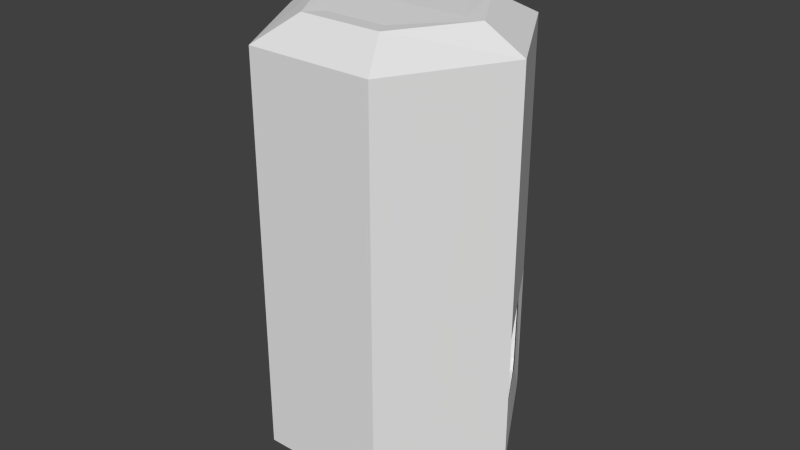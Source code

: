 # Source: Modul_Grosses_modul.blend  (saved by Blender 2.74.0; exported with 4.5.12 LTS)
import bpy
from mathutils import Matrix  # noqa: F401  (used for matrix-valued properties, if any)

bpy.ops.wm.read_factory_settings(use_empty=True)
scene = bpy.context.scene
scene.name = 'Scene'

# ---- collections
col_collection_1 = bpy.data.collections.new('Collection 1'); scene.collection.children.link(col_collection_1)
col_verkleidung_seiten = bpy.data.collections.new('Verkleidung_Seiten')  # instanced only; not linked into the scene
col_modul_klein = bpy.data.collections.new('Modul_Klein')  # instanced only; not linked into the scene

# ---- world
world_world = bpy.data.worlds.new('World'); scene.world = world_world
world_world.color = (0.05088, 0.05088, 0.05088)
world_world.use_sun_shadow = False
world_world.sun_shadow_jitter_overblur = 0.0
world_world.cycles.sampling_method = 'NONE'
world_world.cycles.sample_map_resolution = 256

# ---- meshes
me_circle_008 = bpy.data.meshes.new('Circle.008')
me_circle_008.from_pydata([(-2.451, 4.245, 3.364), (-3.889, 2.984, 3.364), (-4.735, 1.269, 3.364), (-4.86, -0.6399, 3.364), (-4.245, -2.451, 3.364), (-2.984, -3.889, 3.364), (-1.269, -4.735, 3.364), (0.6399, -4.86, 3.364), (2.451, -4.245, 3.364), (3.889, -2.984, 3.364), (4.735, -1.269, 3.364), (4.86, 0.6399, 3.364), (4.245, 2.451, 3.364), (2.984, 3.889, 3.364), (1.269, 4.735, 3.364), (-0.6399, 4.86, 3.364), (-1.0, 1.732, 8.484), (-1.587, 1.218, 8.484), (-1.932, 0.5176, 8.484), (-1.983, -0.261, 8.484), (-1.732, -1.0, 8.484), (-1.218, -1.587, 8.484), (-0.5176, -1.932, 8.484), (0.2611, -1.983, 8.484), (1.0, -1.732, 8.484), (1.587, -1.218, 8.484), (1.932, -0.5176, 8.484), (1.983, 0.2611, 8.484), (1.732, 1.0, 8.484), (1.218, 1.587, 8.484), (0.5176, 1.932, 8.484), (-0.2611, 1.983, 8.484), (5.99, 3.215, 21.99), (-5.779, -3.58, 21.99), (-0.06637, 6.796, 21.99), (-5.852, 3.455, 21.99), (0.2769, -7.16, 21.99), (6.063, -3.82, 21.99), (-8.66, 5.0, 21.99), (-8.555, -5.182, 21.99), (8.766, 4.818, 21.99), (0.0, 10.0, 21.99), (0.2106, -10.36, 21.99), (8.871, -5.365, 21.99), (8.129, 4.45, -0.1292), (-7.918, -4.815, -0.1292), (-0.1288, 9.332, -0.1292), (-8.017, 4.777, -0.1292), (0.3393, -9.697, -0.1292), (8.228, -5.142, -0.1292)], [], [(1, 2, 3, 4, 5, 6, 7, 8, 9, 10, 11, 12, 13, 14, 15, 0), (17, 18, 19, 20, 21, 22, 23, 24, 25, 26, 27, 28, 29, 30, 31, 16), (33, 35, 38, 39), (34, 32, 40, 41), (35, 34, 41, 38), (37, 36, 42, 43), (32, 37, 43, 40), (36, 33, 39, 42), (46, 47, 45, 48, 49, 44)])
me_circle_008.use_remesh_preserve_volume = False
me_circle_008.use_remesh_preserve_attributes = False
me_circle_008.use_mirror_vertex_groups = False
me_circle_008.update()
me_circle_005 = bpy.data.meshes.new('Circle.005')
me_circle_005.from_pydata([(-2.451, 4.245, -1.0), (-3.889, 2.984, -1.0), (-4.735, 1.269, -1.0), (-4.86, -0.6399, -1.0), (-4.245, -2.451, -1.0), (-2.984, -3.889, -1.0), (-1.269, -4.735, -1.0), (0.6399, -4.86, -1.0), (2.451, -4.245, -1.0), (3.889, -2.984, -1.0), (4.735, -1.269, -1.0), (4.86, 0.6399, -1.0), (4.245, 2.451, -1.0), (2.984, 3.889, -1.0), (1.269, 4.735, -1.0), (-0.6399, 4.86, -1.0), (-2.451, 4.245, 3.364), (-3.889, 2.984, 3.364), (-4.735, 1.269, 3.364), (-4.86, -0.6399, 3.364), (-4.245, -2.451, 3.364), (-2.984, -3.889, 3.364), (-1.269, -4.735, 3.364), (0.6399, -4.86, 3.364), (2.451, -4.245, 3.364), (3.889, -2.984, 3.364), (4.735, -1.269, 3.364), (4.86, 0.6399, 3.364), (4.245, 2.451, 3.364), (2.984, 3.889, 3.364), (1.269, 4.735, 3.364), (-0.6399, 4.86, 3.364), (-1.0, 1.732, -1.0), (-1.587, 1.218, -1.0), (-1.932, 0.5176, -1.0), (-1.983, -0.261, -1.0), (-1.732, -1.0, -1.0), (-1.218, -1.587, -1.0), (-0.5176, -1.932, -1.0), (0.2611, -1.983, -1.0), (1.0, -1.732, -1.0), (1.587, -1.218, -1.0), (1.932, -0.5176, -1.0), (1.983, 0.2611, -1.0), (1.732, 1.0, -1.0), (1.218, 1.587, -1.0), (0.5176, 1.932, -1.0), (-0.2611, 1.983, -1.0), (-1.0, 1.732, 8.484), (-1.587, 1.218, 8.484), (-1.932, 0.5176, 8.484), (-1.983, -0.261, 8.484), (-1.732, -1.0, 8.484), (-1.218, -1.587, 8.484), (-0.5176, -1.932, 8.484), (0.2611, -1.983, 8.484), (1.0, -1.732, 8.484), (1.587, -1.218, 8.484), (1.932, -0.5176, 8.484), (1.983, 0.2611, 8.484), (1.732, 1.0, 8.484), (1.218, 1.587, 8.484), (0.5176, 1.932, 8.484), (-0.2611, 1.983, 8.484), (5.99, 3.215, 21.99), (-5.779, -3.58, 21.99), (-0.06637, 6.796, 21.99), (-5.852, 3.455, 21.99), (0.2769, -7.16, 21.99), (6.063, -3.82, 21.99), (-8.66, 5.0, 21.99), (-8.555, -5.182, 21.99), (8.766, 4.818, 21.99), (0.0, 10.0, 21.99), (0.2106, -10.36, 21.99), (8.871, -5.365, 21.99), (-8.66, 5.0, 32.74), (-8.555, -5.182, 32.74), (8.766, 4.818, 32.74), (0.0, 10.0, 32.74), (0.2106, -10.36, 32.74), (8.871, -5.365, 32.74), (-7.657, 5.579, 23.24), (-1.003, 9.421, 23.24), (-7.657, 5.579, 31.5), (-1.003, 9.421, 31.5), (5.99, 3.215, 16.81), (-5.779, -3.58, 16.81), (-0.06637, 6.796, 16.81), (-5.852, 3.455, 16.81), (0.2769, -7.16, 16.81), (6.063, -3.82, 16.81), (8.129, 4.45, 11.59), (-7.918, -4.815, 11.59), (-0.1288, 9.332, 11.59), (-8.017, 4.777, 11.59), (0.3393, -9.697, 11.59), (8.228, -5.142, 11.59), (8.129, 4.45, -0.1292), (-7.918, -4.815, -0.1292), (-0.1288, 9.332, -0.1292), (-8.017, 4.777, -0.1292), (0.3393, -9.697, -0.1292), (8.228, -5.142, -0.1292), (-7.93, -3.687, 10.22), (-8.006, 3.65, 10.22), (-7.93, -3.687, 1.249), (-8.006, 3.65, 1.249), (7.086, 5.067, 10.11), (0.914, 8.715, 10.11), (7.086, 5.067, 1.351), (0.914, 8.715, 1.351)], [], [(2, 3, 19, 18), (10, 11, 27, 26), (3, 4, 20, 19), (11, 12, 28, 27), (4, 5, 21, 20), (12, 13, 29, 28), (5, 6, 22, 21), (13, 14, 30, 29), (6, 7, 23, 22), (14, 15, 31, 30), (7, 8, 24, 23), (0, 1, 17, 16), (15, 0, 16, 31), (8, 9, 25, 24), (1, 2, 18, 17), (9, 10, 26, 25), (34, 35, 51, 50), (42, 43, 59, 58), (35, 36, 52, 51), (43, 44, 60, 59), (36, 37, 53, 52), (44, 45, 61, 60), (37, 38, 54, 53), (45, 46, 62, 61), (38, 39, 55, 54), (46, 47, 63, 62), (39, 40, 56, 55), (32, 33, 49, 48), (47, 32, 48, 63), (40, 41, 57, 56), (33, 34, 50, 49), (41, 42, 58, 57), (74, 71, 77, 80), (72, 75, 81, 78), (75, 74, 80, 81), (73, 72, 78, 79), (71, 70, 76, 77), (76, 79, 78, 81, 80, 77), (79, 76, 84, 85), (76, 70, 82, 84), (73, 79, 85, 83), (70, 73, 83, 82), (65, 68, 90, 87), (69, 64, 86, 91), (68, 69, 91, 90), (66, 67, 89, 88), (64, 66, 88, 86), (67, 65, 87, 89), (87, 90, 96, 93), (91, 86, 92, 97), (90, 91, 97, 96), (88, 89, 95, 94), (86, 88, 94, 92), (89, 87, 93, 95), (93, 96, 102, 99), (97, 92, 98, 103), (96, 97, 103, 102), (94, 95, 101, 100), (99, 101, 107, 106), (101, 95, 105, 107), (93, 99, 106, 104), (95, 93, 104, 105), (100, 98, 110, 111), (94, 100, 111, 109), (98, 92, 108, 110), (92, 94, 109, 108)])
me_circle_005.use_remesh_preserve_volume = False
me_circle_005.use_remesh_preserve_attributes = False
me_circle_005.use_mirror_vertex_groups = False
me_circle_005.update()
me_circle_004 = bpy.data.meshes.new('Circle.004')
me_circle_004.from_pydata([(0.0, 1.0, -0.5), (-0.3827, 0.9239, -0.5), (-0.7071, 0.7071, -0.5), (-0.9239, 0.3827, -0.5), (-1.0, -4.371e-08, -0.5), (-0.9239, -0.3827, -0.5), (-0.7071, -0.7071, -0.5), (-0.3827, -0.9239, -0.5), (-1.51e-07, -1.0, -0.5), (0.3827, -0.9239, -0.5), (0.7071, -0.7071, -0.5), (0.9239, -0.3827, -0.5), (1.0, 1.192e-08, -0.5), (0.9239, 0.3827, -0.5), (0.7071, 0.7071, -0.5), (0.3827, 0.9239, -0.5), (0.0, 1.0, 1.682), (-0.3827, 0.9239, 1.682), (-0.7071, 0.7071, 1.682), (-0.9239, 0.3827, 1.682), (-1.0, -4.371e-08, 1.682), (-0.9239, -0.3827, 1.682), (-0.7071, -0.7071, 1.682), (-0.3827, -0.9239, 1.682), (-1.51e-07, -1.0, 1.682), (0.3827, -0.9239, 1.682), (0.7071, -0.7071, 1.682), (0.9239, -0.3827, 1.682), (1.0, 1.192e-08, 1.682), (0.9239, 0.3827, 1.682), (0.7071, 0.7071, 1.682), (0.3827, 0.9239, 1.682)], [], [(2, 3, 19, 18), (10, 11, 27, 26), (3, 4, 20, 19), (11, 12, 28, 27), (4, 5, 21, 20), (12, 13, 29, 28), (5, 6, 22, 21), (13, 14, 30, 29), (6, 7, 23, 22), (14, 15, 31, 30), (7, 8, 24, 23), (0, 1, 17, 16), (15, 0, 16, 31), (8, 9, 25, 24), (1, 2, 18, 17), (9, 10, 26, 25), (17, 18, 19, 20, 21, 22, 23, 24, 25, 26, 27, 28, 29, 30, 31, 16)])
me_circle_004.use_remesh_preserve_volume = False
me_circle_004.use_remesh_preserve_attributes = False
me_circle_004.use_mirror_vertex_groups = False
me_circle_004.update()
me_circle = bpy.data.meshes.new('Circle')
me_circle.from_pydata([(0.0, 1.0, -0.5), (-0.3827, 0.9239, -0.5), (-0.7071, 0.7071, -0.5), (-0.9239, 0.3827, -0.5), (-1.0, -4.371e-08, -0.5), (-0.9239, -0.3827, -0.5), (-0.7071, -0.7071, -0.5), (-0.3827, -0.9239, -0.5), (-1.51e-07, -1.0, -0.5), (0.3827, -0.9239, -0.5), (0.7071, -0.7071, -0.5), (0.9239, -0.3827, -0.5), (1.0, 1.192e-08, -0.5), (0.9239, 0.3827, -0.5), (0.7071, 0.7071, -0.5), (0.3827, 0.9239, -0.5), (0.0, 1.0, 4.242), (-0.3827, 0.9239, 4.242), (-0.7071, 0.7071, 4.242), (-0.9239, 0.3827, 4.242), (-1.0, -4.371e-08, 4.242), (-0.9239, -0.3827, 4.242), (-0.7071, -0.7071, 4.242), (-0.3827, -0.9239, 4.242), (-1.51e-07, -1.0, 4.242), (0.3827, -0.9239, 4.242), (0.7071, -0.7071, 4.242), (0.9239, -0.3827, 4.242), (1.0, 1.192e-08, 4.242), (0.9239, 0.3827, 4.242), (0.7071, 0.7071, 4.242), (0.3827, 0.9239, 4.242)], [], [(2, 3, 19, 18), (10, 11, 27, 26), (3, 4, 20, 19), (11, 12, 28, 27), (4, 5, 21, 20), (12, 13, 29, 28), (5, 6, 22, 21), (13, 14, 30, 29), (6, 7, 23, 22), (14, 15, 31, 30), (7, 8, 24, 23), (0, 1, 17, 16), (15, 0, 16, 31), (8, 9, 25, 24), (1, 2, 18, 17), (9, 10, 26, 25), (17, 18, 19, 20, 21, 22, 23, 24, 25, 26, 27, 28, 29, 30, 31, 16)])
me_circle.use_remesh_preserve_volume = False
me_circle.use_remesh_preserve_attributes = False
me_circle.use_mirror_vertex_groups = False
me_circle.update()
me_circle_003 = bpy.data.meshes.new('Circle.003')
me_circle_003.from_pydata([(-8.66, 5.0, 9.6), (0.0, 10.0, 9.6), (0.0, 10.0, -0.02361), (-8.66, 5.0, -0.02361), (-7.626, 5.597, 9.371), (-1.034, 9.403, 9.371), (-1.654, 9.045, 0.7223), (-7.007, 5.955, 0.7223), (-0.9985, 9.423, 1.718), (-0.3307, 9.809, 8.069), (-8.33, 5.191, 8.069), (-7.662, 5.577, 1.718), (-7.492, 5.365, 9.371), (-0.9001, 9.171, 9.371), (-1.52, 8.813, 0.7223), (-6.873, 5.723, 0.7223), (-0.8645, 9.191, 1.718), (-0.1967, 9.577, 8.069), (-8.195, 4.959, 8.069), (-7.528, 5.344, 1.718), (-7.403, 5.78, 8.952), (-1.304, 9.302, 8.952), (-1.877, 8.971, 1.04), (-6.83, 6.111, 1.04), (-1.361, 9.269, 1.816), (-0.7077, 9.646, 7.882), (-8.0, 5.436, 7.882), (-7.346, 5.813, 1.816), (-8.891, 6.374, 9.806), (-1.499, 10.64, 9.806), (-2.193, 10.24, 0.2169), (-8.196, 6.775, 0.2169), (-1.568, 10.6, 1.157), (-0.776, 11.06, 8.509), (-9.614, 5.957, 8.509), (-8.822, 6.414, 1.157)], [], [(3, 2, 6, 7), (0, 3, 7, 11, 10, 4), (2, 1, 5, 9, 8, 6), (1, 0, 4, 5), (10, 11, 19, 18), (4, 10, 18, 12), (8, 9, 17, 16), (6, 8, 16, 14), (7, 6, 14, 15), (11, 7, 15, 19), (9, 5, 13, 17), (5, 4, 12, 13), (18, 19, 27, 26), (12, 18, 26, 20), (16, 17, 25, 24), (14, 16, 24, 22), (15, 14, 22, 23), (19, 15, 23, 27), (17, 13, 21, 25), (13, 12, 20, 21), (26, 27, 35, 34), (20, 26, 34, 28), (24, 25, 33, 32), (22, 24, 32, 30), (23, 22, 30, 31), (27, 23, 31, 35), (25, 21, 29, 33), (21, 20, 28, 29)])
me_circle_003.use_remesh_preserve_volume = False
me_circle_003.use_remesh_preserve_attributes = False
me_circle_003.use_mirror_vertex_groups = False
me_circle_003.update()
me_circle_002 = bpy.data.meshes.new('Circle.002')
me_circle_002.from_pydata([(-8.66, 5.0, 9.6), (0.0, 10.0, 9.6), (0.0, 10.0, -0.06006), (-8.66, 5.0, -0.06006), (-7.626, 5.597, 9.371), (-1.034, 9.403, 9.371), (-1.654, 9.045, 0.7223), (-7.007, 5.955, 0.7223), (-0.9985, 9.423, 1.718), (-0.3307, 9.809, 8.069), (-8.33, 5.191, 8.069), (-7.662, 5.577, 1.718), (-7.492, 5.365, 9.371), (-0.9001, 9.171, 9.371), (-1.52, 8.813, 0.7223), (-6.873, 5.723, 0.7223), (-0.8645, 9.191, 1.718), (-0.1967, 9.577, 8.069), (-8.195, 4.959, 8.069), (-7.528, 5.344, 1.718), (-7.403, 5.78, 8.952), (-1.304, 9.302, 8.952), (-1.877, 8.971, 1.04), (-6.83, 6.111, 1.04), (-1.361, 9.269, 1.816), (-0.7077, 9.646, 7.882), (-8.0, 5.436, 7.882), (-7.346, 5.813, 1.816), (-9.004, 5.904, 9.868), (-1.518, 10.23, 9.868), (-2.222, 9.819, 0.1574), (-8.3, 6.31, 0.1574), (-1.588, 10.19, 1.109), (-0.7861, 10.65, 8.554), (-9.736, 5.481, 8.554), (-8.934, 5.944, 1.109)], [], [(3, 2, 6, 7), (0, 3, 7, 11, 10, 4), (2, 1, 5, 9, 8, 6), (1, 0, 4, 5), (10, 11, 19, 18), (4, 10, 18, 12), (8, 9, 17, 16), (6, 8, 16, 14), (7, 6, 14, 15), (11, 7, 15, 19), (9, 5, 13, 17), (5, 4, 12, 13), (18, 19, 27, 26), (12, 18, 26, 20), (16, 17, 25, 24), (14, 16, 24, 22), (15, 14, 22, 23), (19, 15, 23, 27), (17, 13, 21, 25), (13, 12, 20, 21), (26, 27, 35, 34), (20, 26, 34, 28), (24, 25, 33, 32), (22, 24, 32, 30), (23, 22, 30, 31), (27, 23, 31, 35), (25, 21, 29, 33), (21, 20, 28, 29)])
me_circle_002.use_remesh_preserve_volume = False
me_circle_002.use_remesh_preserve_attributes = False
me_circle_002.use_mirror_vertex_groups = False
me_circle_002.update()
me_circle_000 = bpy.data.meshes.new('Circle.000')
me_circle_000.from_pydata([(-8.66, 5.0, 32.6), (0.0, 10.0, 32.6), (0.0, 10.0, 21.99), (-8.66, 5.0, 21.99), (-7.626, 5.597, 32.37), (-1.034, 9.403, 32.37), (-1.654, 9.045, 23.72), (-7.007, 5.955, 23.72), (-0.9985, 9.423, 24.72), (-0.3307, 9.809, 31.07), (-8.33, 5.191, 31.07), (-7.662, 5.577, 24.72), (-7.492, 5.365, 32.37), (-0.9001, 9.171, 32.37), (-1.52, 8.813, 23.72), (-6.873, 5.723, 23.72), (-0.8645, 9.191, 24.72), (-0.1967, 9.577, 31.07), (-8.195, 4.959, 31.07), (-7.528, 5.344, 24.72), (-7.403, 5.78, 31.95), (-1.304, 9.302, 31.95), (-1.877, 8.971, 24.04), (-6.83, 6.111, 24.04), (-1.361, 9.269, 24.82), (-0.7077, 9.646, 30.88), (-8.0, 5.436, 30.88), (-7.346, 5.813, 24.82), (-8.396, 5.975, 32.82), (-0.9766, 10.26, 32.82), (-1.674, 9.856, 23.2), (-7.699, 6.378, 23.2), (-1.046, 10.22, 24.14), (-0.2512, 10.68, 31.52), (-9.121, 5.556, 31.52), (-8.326, 6.015, 24.14)], [], [(3, 2, 6, 7), (0, 3, 7, 11, 10, 4), (2, 1, 5, 9, 8, 6), (1, 0, 4, 5), (10, 11, 19, 18), (4, 10, 18, 12), (8, 9, 17, 16), (6, 8, 16, 14), (7, 6, 14, 15), (11, 7, 15, 19), (9, 5, 13, 17), (5, 4, 12, 13), (18, 19, 27, 26), (12, 18, 26, 20), (16, 17, 25, 24), (14, 16, 24, 22), (15, 14, 22, 23), (19, 15, 23, 27), (17, 13, 21, 25), (13, 12, 20, 21), (26, 27, 35, 34), (20, 26, 34, 28), (24, 25, 33, 32), (22, 24, 32, 30), (23, 22, 30, 31), (27, 23, 31, 35), (25, 21, 29, 33), (21, 20, 28, 29)])
me_circle_000.use_remesh_preserve_volume = False
me_circle_000.use_remesh_preserve_attributes = False
me_circle_000.use_mirror_vertex_groups = False
me_circle_000.update()
me_circle_001 = bpy.data.meshes.new('Circle.001')
me_circle_001.from_pydata([(0.0, 10.0, 0.0), (-8.66, 5.0, 0.0), (-8.665, -4.991, -0.01635), (8.649, 5.02, 0.0), (-6.548, 3.781, -1.0), (-8.393e-08, 7.561, -1.0), (6.865, 3.72, -1.0), (0.0, 10.0, 9.6), (-8.66, 5.0, 9.6), (-8.661, -4.998, 9.6), (8.654, 5.01, 9.6), (-0.001034, 5.455, 34.49), (-4.723, 2.728, 34.49), (-8.66, 5.0, 32.6), (0.0, 10.0, 32.6), (8.766, 4.818, 32.6), (-6.296, 3.635, 34.6), (-9.396e-08, 7.27, 34.6), (-6.427, -3.954, 34.6), (6.638, 3.589, 34.6), (5.99, 3.215, 21.99), (-5.779, -3.58, 21.99), (-0.06637, 6.796, 21.99), (-5.852, 3.455, 21.99), (-7.626, 5.597, 32.37), (-1.034, 9.403, 32.37), (-1.654, 9.045, 23.72), (-7.007, 5.955, 23.72), (-0.9985, 9.423, 24.72), (-0.3307, 9.809, 31.07), (-8.33, 5.191, 31.07), (-7.662, 5.577, 24.72), (-7.492, 5.365, 32.37), (-0.9001, 9.171, 32.37), (-1.52, 8.813, 23.72), (-6.873, 5.723, 23.72), (-0.8645, 9.191, 24.72), (-0.1967, 9.577, 31.07), (-8.195, 4.959, 31.07), (-7.528, 5.344, 24.72), (-7.403, 5.78, 31.95), (-1.304, 9.302, 31.95), (-1.877, 8.971, 24.04), (-6.83, 6.111, 24.04), (-1.361, 9.269, 24.82), (-0.7077, 9.646, 30.88), (-8.0, 5.436, 30.88), (-7.346, 5.813, 24.82), (8.766, 4.818, 20.8), (-8.66, 5.0, 20.8), (-8.555, -5.182, 20.8), (0.0, 10.0, 20.8), (0.2106, -10.36, 0.0), (8.871, -5.365, 0.0), (6.759, -4.145, -1.0), (0.2106, -7.926, -1.0), (-6.654, -4.085, -1.0), (0.2106, -10.36, 9.6), (8.871, -5.365, 9.6), (0.2116, -5.82, 34.49), (4.934, -3.093, 34.49), (5.22, 2.771, 34.58), (-5.009, -3.135, 34.58), (8.871, -5.365, 32.6), (0.2106, -10.36, 32.6), (-8.555, -5.182, 32.6), (6.506, -4.0, 34.6), (0.2106, -7.634, 34.6), (0.2769, -7.16, 21.99), (6.063, -3.82, 21.99), (8.871, -5.365, 20.8), (0.2106, -10.36, 20.8), (-8.66, 5.0, 21.99), (-8.555, -5.182, 21.99), (8.766, 4.818, 21.99), (0.0, 10.0, 21.99), (0.2106, -10.36, 21.99), (8.871, -5.365, 21.99), (5.99, 3.215, 17.32), (-5.779, -3.58, 17.32), (-0.06637, 6.796, 17.32), (-5.852, 3.455, 17.32), (0.2769, -7.16, 17.32), (6.063, -3.82, 17.32), (8.609, 4.727, 16.5), (-8.398, -5.092, 16.5), (-0.1428, 9.902, 16.5), (-8.504, 5.074, 16.5), (0.3533, -10.27, 16.5), (8.714, -5.439, 16.5), (-0.008708, 5.862, 36.05), (-5.072, 2.938, 36.05), (-10.33, 5.986, 34.03), (-0.02003, 11.94, 34.03), (10.41, 5.769, 34.03), (-6.758, 3.91, 36.17), (-0.007599, 7.808, 36.17), (-6.898, -4.226, 36.17), (7.109, 3.861, 36.17), (0.2193, -6.226, 36.05), (5.283, -3.303, 36.05), (5.589, 2.984, 36.15), (-5.379, -3.348, 36.15), (10.54, -6.351, 34.03), (0.2306, -12.3, 34.03), (-10.2, -6.134, 34.03), (6.968, -4.275, 36.17), (0.2182, -8.172, 36.17), (-10.33, 5.986, -2.812), (-0.02003, 11.94, -2.812), (10.41, 5.769, -2.812), (10.54, -6.351, -2.812), (0.2306, -12.3, -2.812), (-10.2, -6.134, -2.812), (10.41, 5.769, 9.98), (10.41, 5.769, 21.75), (10.54, -6.351, 21.75), (10.54, -6.351, 9.468), (-10.2, -6.134, 9.819), (-10.2, -6.134, 21.75), (-10.33, 5.986, 21.75), (-10.33, 5.986, 9.819), (0.2306, -12.3, 9.468), (0.2306, -12.3, 21.75), (-0.02003, 11.94, 9.98), (-0.02003, 11.94, 21.75), (1.776, 10.61, 0.7093), (8.037, 6.873, 0.7337), (8.88, 6.386, 8.965), (0.9962, 11.06, 9.013), (-9.915, 3.974, 0.5621), (-10.22, -4.813, 0.5621), (-10.22, -4.813, 9.178), (-9.915, 3.974, 9.178), (-9.237, 6.616, 32.73), (-1.264, 11.22, 32.73), (-9.237, 6.616, 24.0), (-1.264, 11.22, 24.0)], [], [(4, 5, 0, 1), (56, 4, 1, 2), (5, 6, 3, 0), (0, 7, 8, 1), (11, 61, 62, 12), (75, 74, 15, 14), (73, 72, 13, 65), (17, 16, 13, 14), (16, 18, 65, 13), (5, 4, 56, 6), (19, 17, 14, 15), (11, 12, 16, 17), (12, 62, 18, 16), (61, 11, 17, 19), (68, 69, 83, 82), (72, 75, 26, 27), (13, 72, 27, 31, 30, 24), (75, 14, 25, 29, 28, 26), (14, 13, 24, 25), (30, 31, 39, 38), (24, 30, 38, 32), (28, 29, 37, 36), (26, 28, 36, 34), (27, 26, 34, 35), (31, 27, 35, 39), (29, 25, 33, 37), (25, 24, 32, 33), (38, 39, 47, 46), (32, 38, 46, 40), (36, 37, 45, 44), (34, 36, 44, 42), (35, 34, 42, 43), (39, 35, 43, 47), (37, 33, 41, 45), (33, 32, 40, 41), (8, 7, 51, 49), (7, 10, 48, 51), (9, 8, 49, 50), (74, 75, 51, 48), (51, 75, 72, 49), (49, 72, 73, 50), (54, 55, 52, 53), (6, 54, 53, 3), (55, 56, 2, 52), (52, 57, 58, 53), (59, 62, 61, 60), (76, 73, 65, 64), (74, 77, 63, 15), (67, 66, 63, 64), (66, 19, 15, 63), (55, 54, 6, 56), (18, 67, 64, 65), (59, 60, 66, 67), (60, 61, 19, 66), (62, 59, 67, 18), (63, 77, 76, 64), (58, 57, 71, 70), (57, 9, 50, 71), (10, 58, 70, 48), (73, 76, 71, 50), (71, 76, 77, 70), (70, 77, 74, 48), (21, 23, 72, 73), (22, 20, 74, 75), (23, 22, 75, 72), (69, 68, 76, 77), (20, 69, 77, 74), (68, 21, 73, 76), (20, 22, 80, 78), (69, 20, 78, 83), (22, 23, 81, 80), (23, 21, 79, 81), (21, 68, 82, 79), (80, 81, 87, 86), (81, 79, 85, 87), (79, 82, 88, 85), (82, 83, 89, 88), (78, 80, 86, 84), (83, 78, 84, 89), (9, 57, 52, 2), (10, 3, 53, 58), (90, 91, 102, 101), (96, 93, 92, 95), (95, 92, 105, 97), (98, 94, 93, 96), (90, 96, 95, 91), (91, 95, 97, 102), (101, 98, 96, 90), (99, 100, 101, 102), (107, 104, 103, 106), (106, 103, 94, 98), (97, 105, 104, 107), (99, 107, 106, 100), (100, 106, 98, 101), (102, 97, 107, 99), (114, 117, 111, 110), (114, 110, 127, 128), (122, 118, 113, 112), (117, 122, 112, 111), (124, 114, 128, 129), (121, 124, 109, 108), (108, 109, 110, 111, 112, 113), (109, 124, 129, 126), (120, 125, 124, 121), (93, 94, 115, 125), (125, 115, 114, 124), (103, 104, 123, 116), (116, 123, 122, 117), (104, 105, 119, 123), (123, 119, 118, 122), (105, 92, 120, 119), (119, 120, 121, 118), (94, 103, 116, 115), (115, 116, 117, 114), (110, 109, 126, 127), (118, 121, 133, 132), (113, 118, 132, 131), (121, 108, 130, 133), (108, 113, 131, 130), (125, 120, 136, 137), (120, 92, 134, 136), (93, 125, 137, 135), (92, 93, 135, 134)])
me_circle_001.use_remesh_preserve_volume = False
me_circle_001.use_remesh_preserve_attributes = False
me_circle_001.use_mirror_vertex_groups = False
me_circle_001.update()

# ---- objects
ob_collider_boden = bpy.data.objects.new('COLLIDER_BODEN', me_circle_008)
ob_collider_wand = bpy.data.objects.new('COLLIDER_WAND', me_circle_005)
ob_verkleidung_seiten_014 = bpy.data.objects.new('Verkleidung_Seiten.014', None)
ob_verkleidung_seiten_013 = bpy.data.objects.new('Verkleidung_Seiten.013', None)
ob_verkleidung_seiten_012 = bpy.data.objects.new('Verkleidung_Seiten.012', None)
ob_verkleidung_seiten_011 = bpy.data.objects.new('Verkleidung_Seiten.011', None)
ob_verkleidung_seiten_010 = bpy.data.objects.new('Verkleidung_Seiten.010', None)
ob_verkleidung_seiten_009 = bpy.data.objects.new('Verkleidung_Seiten.009', None)
ob_verkleidung_seiten_008 = bpy.data.objects.new('Verkleidung_Seiten.008', None)
ob_verkleidung_seiten_007 = bpy.data.objects.new('Verkleidung_Seiten.007', None)
ob_verkleidung_seiten_006 = bpy.data.objects.new('Verkleidung_Seiten.006', None)
ob_verkleidung_seiten_005 = bpy.data.objects.new('Verkleidung_Seiten.005', None)
ob_verkleidung_seiten_004 = bpy.data.objects.new('Verkleidung_Seiten.004', None)
ob_verkleidung_seiten_003 = bpy.data.objects.new('Verkleidung_Seiten.003', None)
ob_verkleidung_seiten_001 = bpy.data.objects.new('Verkleidung_Seiten.001', None)
ob_verkleidung_seiten_000 = bpy.data.objects.new('Verkleidung_Seiten.000', None)
ob_verkleidung_seiten_002 = bpy.data.objects.new('Verkleidung_Seiten.002', None)
ob_circle_005 = bpy.data.objects.new('Circle.005', me_circle_004)
ob_circle_004 = bpy.data.objects.new('Circle.004', me_circle)
ob_circle_003 = bpy.data.objects.new('Circle.003', me_circle_003)
ob_circle_002 = bpy.data.objects.new('Circle.002', me_circle_002)
ob_circle_001 = bpy.data.objects.new('Circle.001', me_circle_000)
ob_verkleidung_seiten_059 = bpy.data.objects.new('Verkleidung_Seiten.059', None)
ob_circle = bpy.data.objects.new('Circle', me_circle_001)
ob_modul_klein_017 = bpy.data.objects.new('Modul_Klein.017', None)

# ---- transforms, parenting, visibility, modifiers, constraints
ob_collider_boden.location = (5.722e-06, -30.0, 0.0)
ob_collider_boden.rotation_euler = (0.0, -0.0, -0.5236)
ob_collider_boden.scale = (0.5, 0.5, 0.5)
ob_collider_boden.lineart.crease_threshold = 0.0
ob_collider_wand.location = (5.722e-06, -30.0, 0.0)
ob_collider_wand.rotation_euler = (0.0, -0.0, -0.5236)
ob_collider_wand.scale = (0.5, 0.5, 0.5)
ob_collider_wand.lineart.crease_threshold = 0.0
ob_verkleidung_seiten_014.location = (5.722e-06, -30.0, 5.607)
ob_verkleidung_seiten_014.rotation_euler = (0.0, -0.0, 6.283)
ob_verkleidung_seiten_014.empty_image_offset = (0.0, 0.0)
ob_verkleidung_seiten_014.show_instancer_for_render = False
ob_verkleidung_seiten_014.instance_type = 'COLLECTION'
ob_verkleidung_seiten_014.lineart.crease_threshold = 0.0
ob_verkleidung_seiten_013.location = (5.722e-06, -30.2, 5.607)
ob_verkleidung_seiten_013.rotation_euler = (0.0, -0.0, 3.142)
ob_verkleidung_seiten_013.empty_image_offset = (0.0, 0.0)
ob_verkleidung_seiten_013.show_instancer_for_render = False
ob_verkleidung_seiten_013.instance_type = 'COLLECTION'
ob_verkleidung_seiten_013.lineart.crease_threshold = 0.0
ob_verkleidung_seiten_012.location = (5.722e-06, -30.0, 5.607)
ob_verkleidung_seiten_012.rotation_euler = (0.0, -0.0, 4.189)
ob_verkleidung_seiten_012.empty_image_offset = (0.0, 0.0)
ob_verkleidung_seiten_012.show_instancer_for_render = False
ob_verkleidung_seiten_012.instance_type = 'COLLECTION'
ob_verkleidung_seiten_012.lineart.crease_threshold = 0.0
ob_verkleidung_seiten_011.location = (5.722e-06, -30.0, 5.607)
ob_verkleidung_seiten_011.rotation_euler = (0.0, -0.0, 2.094)
ob_verkleidung_seiten_011.empty_image_offset = (0.0, 0.0)
ob_verkleidung_seiten_011.show_instancer_for_render = False
ob_verkleidung_seiten_011.instance_type = 'COLLECTION'
ob_verkleidung_seiten_011.lineart.crease_threshold = 0.0
ob_verkleidung_seiten_010.location = (5.722e-06, -30.0, 5.607)
ob_verkleidung_seiten_010.rotation_euler = (0.0, 0.0, 5.236)
ob_verkleidung_seiten_010.empty_image_offset = (0.0, 0.0)
ob_verkleidung_seiten_010.show_instancer_for_render = False
ob_verkleidung_seiten_010.instance_type = 'COLLECTION'
ob_verkleidung_seiten_010.lineart.crease_threshold = 0.0
ob_verkleidung_seiten_009.location = (5.722e-06, -30.0, 5.607)
ob_verkleidung_seiten_009.rotation_euler = (0.0, -0.0, 1.047)
ob_verkleidung_seiten_009.empty_image_offset = (0.0, 0.0)
ob_verkleidung_seiten_009.show_instancer_for_render = False
ob_verkleidung_seiten_009.instance_type = 'COLLECTION'
ob_verkleidung_seiten_009.lineart.crease_threshold = 0.0
ob_verkleidung_seiten_008.location = (5.722e-06, -30.0, 11.5)
ob_verkleidung_seiten_008.rotation_euler = (0.0, -0.0, 1.047)
ob_verkleidung_seiten_008.empty_image_offset = (0.0, 0.0)
ob_verkleidung_seiten_008.show_instancer_for_render = False
ob_verkleidung_seiten_008.instance_type = 'COLLECTION'
ob_verkleidung_seiten_008.lineart.crease_threshold = 0.0
ob_verkleidung_seiten_007.location = (5.722e-06, -30.0, 11.5)
ob_verkleidung_seiten_007.rotation_euler = (0.0, 0.0, 5.236)
ob_verkleidung_seiten_007.empty_image_offset = (0.0, 0.0)
ob_verkleidung_seiten_007.show_instancer_for_render = False
ob_verkleidung_seiten_007.instance_type = 'COLLECTION'
ob_verkleidung_seiten_007.lineart.crease_threshold = 0.0
ob_verkleidung_seiten_006.location = (5.722e-06, -30.0, 11.5)
ob_verkleidung_seiten_006.rotation_euler = (0.0, -0.0, 2.094)
ob_verkleidung_seiten_006.empty_image_offset = (0.0, 0.0)
ob_verkleidung_seiten_006.show_instancer_for_render = False
ob_verkleidung_seiten_006.instance_type = 'COLLECTION'
ob_verkleidung_seiten_006.lineart.crease_threshold = 0.0
ob_verkleidung_seiten_005.location = (5.722e-06, -30.0, 11.5)
ob_verkleidung_seiten_005.rotation_euler = (0.0, -0.0, 4.189)
ob_verkleidung_seiten_005.empty_image_offset = (0.0, 0.0)
ob_verkleidung_seiten_005.show_instancer_for_render = False
ob_verkleidung_seiten_005.instance_type = 'COLLECTION'
ob_verkleidung_seiten_005.lineart.crease_threshold = 0.0
ob_verkleidung_seiten_004.location = (5.722e-06, -30.2, 11.5)
ob_verkleidung_seiten_004.rotation_euler = (0.0, -0.0, 3.142)
ob_verkleidung_seiten_004.empty_image_offset = (0.0, 0.0)
ob_verkleidung_seiten_004.show_instancer_for_render = False
ob_verkleidung_seiten_004.instance_type = 'COLLECTION'
ob_verkleidung_seiten_004.lineart.crease_threshold = 0.0
ob_verkleidung_seiten_003.location = (5.722e-06, -30.2, 0.0)
ob_verkleidung_seiten_003.rotation_euler = (0.0, -0.0, 3.142)
ob_verkleidung_seiten_003.empty_image_offset = (0.0, 0.0)
ob_verkleidung_seiten_003.show_instancer_for_render = False
ob_verkleidung_seiten_003.instance_type = 'COLLECTION'
ob_verkleidung_seiten_003.lineart.crease_threshold = 0.0
ob_verkleidung_seiten_001.location = (5.722e-06, -30.0, 0.0)
ob_verkleidung_seiten_001.rotation_euler = (0.0, -0.0, 4.189)
ob_verkleidung_seiten_001.empty_image_offset = (0.0, 0.0)
ob_verkleidung_seiten_001.show_instancer_for_render = False
ob_verkleidung_seiten_001.instance_type = 'COLLECTION'
ob_verkleidung_seiten_001.lineart.crease_threshold = 0.0
ob_verkleidung_seiten_000.location = (5.722e-06, -30.0, 0.0)
ob_verkleidung_seiten_000.rotation_euler = (0.0, 0.0, -1.907e-06)
ob_verkleidung_seiten_000.empty_image_offset = (0.0, 0.0)
ob_verkleidung_seiten_000.show_instancer_for_render = False
ob_verkleidung_seiten_000.instance_type = 'COLLECTION'
ob_verkleidung_seiten_000.lineart.crease_threshold = 0.0
ob_verkleidung_seiten_002.location = (5.722e-06, -30.0, 0.0)
ob_verkleidung_seiten_002.rotation_euler = (0.0, -0.0, 4.189)
ob_verkleidung_seiten_002.empty_image_offset = (0.0, 0.0)
ob_verkleidung_seiten_002.show_instancer_for_render = False
ob_verkleidung_seiten_002.instance_type = 'COLLECTION'
ob_verkleidung_seiten_002.lineart.crease_threshold = 0.0
ob_circle_005.location = (5.722e-06, -30.0, 0.0)
ob_circle_005.scale = (2.451, 2.451, 1.0)
ob_circle_005.lineart.crease_threshold = 0.0
ob_circle_004.location = (5.722e-06, -30.0, 0.0)
ob_circle_004.lineart.crease_threshold = 0.0
ob_circle_003.location = (5.722e-06, -30.0, 0.0)
ob_circle_003.rotation_euler = (0.0, -0.0, -1.571)
ob_circle_003.scale = (0.5, 0.5, 0.5)
ob_circle_003.lineart.crease_threshold = 0.0
ob_circle_002.location = (5.722e-06, -30.0, 0.0)
ob_circle_002.rotation_euler = (0.0, -0.0, 0.5236)
ob_circle_002.scale = (0.5, 0.5, 0.5)
ob_circle_002.lineart.crease_threshold = 0.0
ob_circle_001.location = (5.722e-06, -30.0, 0.0)
ob_circle_001.rotation_euler = (0.0, -0.0, -0.5236)
ob_circle_001.scale = (0.5, 0.5, 0.5)
ob_circle_001.lineart.crease_threshold = 0.0
ob_verkleidung_seiten_059.location = (5.722e-06, -30.0, 0.0)
ob_verkleidung_seiten_059.rotation_euler = (0.0, -0.0, 2.094)
ob_verkleidung_seiten_059.empty_image_offset = (0.0, 0.0)
ob_verkleidung_seiten_059.show_instancer_for_render = False
ob_verkleidung_seiten_059.instance_type = 'COLLECTION'
ob_verkleidung_seiten_059.lineart.crease_threshold = 0.0
ob_circle.location = (5.722e-06, -30.0, 0.0)
ob_circle.rotation_euler = (0.0, -0.0, -0.5236)
ob_circle.scale = (0.5, 0.5, 0.5)
ob_circle.lineart.crease_threshold = 0.0
ob_modul_klein_017.location = (5.722e-06, -30.0, 0.0)
ob_modul_klein_017.rotation_euler = (0.0, -0.0, 3.142)
ob_modul_klein_017.empty_image_offset = (0.0, 0.0)
ob_modul_klein_017.hide_viewport = True
ob_modul_klein_017.show_instancer_for_render = False
ob_modul_klein_017.instance_type = 'COLLECTION'
ob_modul_klein_017.lineart.crease_threshold = 0.0
ob_verkleidung_seiten_014.instance_collection = col_verkleidung_seiten
ob_verkleidung_seiten_013.instance_collection = col_verkleidung_seiten
ob_verkleidung_seiten_012.instance_collection = col_verkleidung_seiten
ob_verkleidung_seiten_011.instance_collection = col_verkleidung_seiten
ob_verkleidung_seiten_010.instance_collection = col_verkleidung_seiten
ob_verkleidung_seiten_009.instance_collection = col_verkleidung_seiten
ob_verkleidung_seiten_008.instance_collection = col_verkleidung_seiten
ob_verkleidung_seiten_007.instance_collection = col_verkleidung_seiten
ob_verkleidung_seiten_006.instance_collection = col_verkleidung_seiten
ob_verkleidung_seiten_005.instance_collection = col_verkleidung_seiten
ob_verkleidung_seiten_004.instance_collection = col_verkleidung_seiten
ob_verkleidung_seiten_003.instance_collection = col_verkleidung_seiten
ob_verkleidung_seiten_001.instance_collection = col_verkleidung_seiten
ob_verkleidung_seiten_000.instance_collection = col_verkleidung_seiten
ob_verkleidung_seiten_002.instance_collection = col_verkleidung_seiten
ob_verkleidung_seiten_059.instance_collection = col_verkleidung_seiten
ob_modul_klein_017.instance_collection = col_modul_klein

# ---- collection membership
col_collection_1.objects.link(ob_collider_boden)
col_collection_1.objects.link(ob_collider_wand)
col_collection_1.objects.link(ob_verkleidung_seiten_014)
col_collection_1.objects.link(ob_verkleidung_seiten_013)
col_collection_1.objects.link(ob_verkleidung_seiten_012)
col_collection_1.objects.link(ob_verkleidung_seiten_011)
col_collection_1.objects.link(ob_verkleidung_seiten_010)
col_collection_1.objects.link(ob_verkleidung_seiten_009)
col_collection_1.objects.link(ob_verkleidung_seiten_008)
col_collection_1.objects.link(ob_verkleidung_seiten_007)
col_collection_1.objects.link(ob_verkleidung_seiten_006)
col_collection_1.objects.link(ob_verkleidung_seiten_005)
col_collection_1.objects.link(ob_verkleidung_seiten_004)
col_collection_1.objects.link(ob_verkleidung_seiten_003)
col_collection_1.objects.link(ob_verkleidung_seiten_001)
col_collection_1.objects.link(ob_verkleidung_seiten_000)
col_collection_1.objects.link(ob_verkleidung_seiten_002)
col_collection_1.objects.link(ob_circle_005)
col_collection_1.objects.link(ob_circle_004)
col_collection_1.objects.link(ob_circle_003)
col_collection_1.objects.link(ob_circle_002)
col_collection_1.objects.link(ob_circle_001)
col_collection_1.objects.link(ob_verkleidung_seiten_059)
col_collection_1.objects.link(ob_circle)
col_collection_1.objects.link(ob_modul_klein_017)

# ---- scene / render settings (as saved in the file)
scene.frame_start = 1; scene.frame_end = 40; scene.frame_set(16)
scene.render.engine = 'CYCLES'
scene.render.resolution_percentage = 50
scene.render.dither_intensity = 0.0
scene.render.use_freestyle = True
scene.cycles.use_denoising = False
scene.cycles.samples = 10
scene.cycles.sampling_pattern = 'TABULATED_SOBOL'
scene.cycles.light_sampling_threshold = 0.0
scene.cycles.use_adaptive_sampling = False
scene.cycles.use_light_tree = False
scene.cycles.blur_glossy = 0.0
scene.cycles.pixel_filter_type = 'GAUSSIAN'
scene.cycles.sample_clamp_indirect = 0.0
scene.view_settings.view_transform = 'Standard'
bpy.context.view_layer.update()

# ---- added for rendering (the .blend has no active camera and no usable light): camera, sun
cam_auto = bpy.data.cameras.new('AutoCamera')
cam_auto.lens = 50.0
cam_auto.sensor_width = 36.0
cam_auto.clip_end = 1000.0
ob_auto_camera = bpy.data.objects.new('AutoCamera', cam_auto)
scene.collection.objects.link(ob_auto_camera)
ob_auto_camera.location = (27.0495, -62.5647, 29.9795)
ob_auto_camera.rotation_euler = (1.09748, -7.21219e-08, 0.694738)
scene.camera = ob_auto_camera
light_auto_sun = bpy.data.lights.new('AutoSun', 'SUN')
light_auto_sun.energy = 3.0
light_auto_sun.angle = 0.0523599
ob_auto_sun = bpy.data.objects.new('AutoSun', light_auto_sun)
scene.collection.objects.link(ob_auto_sun)
ob_auto_sun.rotation_euler = (0.872665, 0.174533, 0.523599)
bpy.context.view_layer.update()
